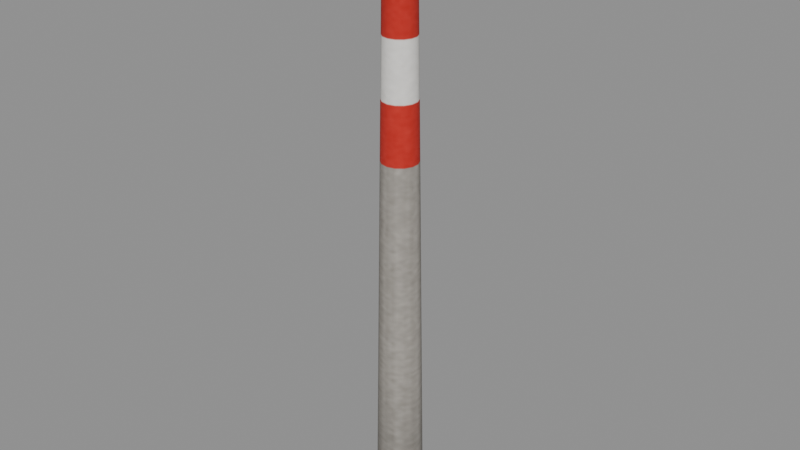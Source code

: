 # Source: chimney.blend  (saved by Blender 4.3.34; exported with 4.5.12 LTS)
import bpy
from mathutils import Matrix  # noqa: F401  (used for matrix-valued properties, if any)

bpy.ops.wm.read_factory_settings(use_empty=True)
scene = bpy.context.scene
scene.name = 'Scene'

# ---- images (referenced by path relative to the original .blend; pixels are not part of the script)
import os
ASSET_DIR = os.environ.get("B2B_ASSET_DIR", "")  # directory of the original .blend (textures are referenced by path, not embedded)
HERE = os.path.dirname(os.path.abspath(__file__))  # packed textures are extracted next to this script under _unpacked/

def load_image(name, relpath, width, height, colorspace="sRGB"):
    """Load a texture the original file referenced (path relative to the .blend, or extracted next to this script)."""
    p = next((c for c in (os.path.join(HERE, relpath), os.path.join(ASSET_DIR, relpath)) if relpath and os.path.exists(c)), "")
    if p:
        img = bpy.data.images.load(p, check_existing=True)
        img.name = name
    else:  # same state as the original file: an image datablock whose file is absent (Cycles renders it pink)
        img = bpy.data.images.new(name, width, height)
        img.source = "FILE"
        img.filepath = "//" + (relpath or name)
    img.colorspace_settings.name = colorspace
    return img
img_chimney = load_image('chimney', '_unpacked/chimney.583447a5.png', 64, 512, 'sRGB')

# ---- materials (node trees are filled in below, after node groups)
mat_chimney_concrete = bpy.data.materials.new('chimney_concrete')
mat_chimney_concrete.use_backface_culling = True
mat_chimney_concrete.diffuse_color = (0.3424, 0.3185, 0.2846, 1.0)
mat_chimney_top = bpy.data.materials.new('chimney_top')
mat_chimney_top.use_backface_culling = True
mat_chimney_top.diffuse_color = (0.007194, 0.007194, 0.007194, 1.0)

# ---- material node trees
mat_chimney_concrete.use_nodes = True; mat_chimney_concrete.node_tree.nodes.clear()
_N = mat_chimney_concrete.node_tree.nodes; _L = mat_chimney_concrete.node_tree.links
n0 = _N.new('ShaderNodeBsdfPrincipled'); n0.name = 'Principled BSDF'; n0.location = (10, 300)
n0.inputs[2].default_value = 0.9
n1 = _N.new('ShaderNodeOutputMaterial'); n1.name = 'Material Output'; n1.location = (300, 300)
n2 = _N.new('ShaderNodeTexImage'); n2.name = 'Image Texture'; n2.location = (0, 0)
n2.image = img_chimney
_L.new(n0.outputs[0], n1.inputs[0])
_L.new(n2.outputs[0], n0.inputs[0])
n1.is_active_output = True
mat_chimney_top.use_nodes = True; mat_chimney_top.node_tree.nodes.clear()
_N = mat_chimney_top.node_tree.nodes; _L = mat_chimney_top.node_tree.links
n0 = _N.new('ShaderNodeBsdfPrincipled'); n0.name = 'Principled BSDF'; n0.location = (10, 300)
n0.inputs[0].default_value = (0.007194, 0.007194, 0.007194, 1.0)
n0.inputs[2].default_value = 0.9
n1 = _N.new('ShaderNodeOutputMaterial'); n1.name = 'Material Output'; n1.location = (300, 300)
_L.new(n0.outputs[0], n1.inputs[0])
n1.is_active_output = True

# ---- meshes
me_chimney = bpy.data.meshes.new('chimney')
me_chimney.from_pydata([(0.0, 3.8, 0.0), (1.649, 3.424, 0.0), (2.971, 2.369, 0.0), (3.705, 0.8456, 0.0), (3.705, -0.8456, 0.0), (2.971, -2.369, 0.0), (1.649, -3.424, 0.0), (4.654e-16, -3.8, 0.0), (-1.649, -3.424, 0.0), (-2.971, -2.369, 0.0), (-3.705, -0.8456, 0.0), (-3.705, 0.8456, 0.0), (-2.971, 2.369, 0.0), (-1.649, 3.424, 0.0), (0.0, 3.8, 0.0), (0.0, 3.06, 50.0), (1.328, 2.757, 50.0), (2.392, 1.908, 50.0), (2.983, 0.6809, 50.0), (2.983, -0.6809, 50.0), (2.392, -1.908, 50.0), (1.328, -2.757, 50.0), (3.747e-16, -3.06, 50.0), (-1.328, -2.757, 50.0), (-2.392, -1.908, 50.0), (-2.983, -0.6809, 50.0), (-2.983, 0.6809, 50.0), (-2.392, 1.908, 50.0), (-1.328, 2.757, 50.0), (0.0, 3.06, 50.0), (0.0, 2.32, 98.8), (1.007, 2.09, 98.8), (1.814, 1.446, 98.8), (2.262, 0.5162, 98.8), (2.262, -0.5162, 98.8), (1.814, -1.446, 98.8), (1.007, -2.09, 98.8), (2.841e-16, -2.32, 98.8), (-1.007, -2.09, 98.8), (-1.814, -1.446, 98.8), (-2.262, -0.5162, 98.8), (-2.262, 0.5162, 98.8), (-1.814, 1.446, 98.8), (-1.007, 2.09, 98.8), (0.0, 2.32, 98.8), (0.0, 2.598, 100.0), (1.127, 2.341, 100.0), (2.032, 1.62, 100.0), (2.533, 0.5782, 100.0), (2.533, -0.5782, 100.0), (2.032, -1.62, 100.0), (1.127, -2.341, 100.0), (3.182e-16, -2.598, 100.0), (-1.127, -2.341, 100.0), (-2.032, -1.62, 100.0), (-2.533, -0.5782, 100.0), (-2.533, 0.5782, 100.0), (-2.032, 1.62, 100.0), (-1.127, 2.341, 100.0), (0.0, 2.598, 100.0), (2.32, 0.0, 99.4), (2.09, 1.007, 99.4), (1.446, 1.814, 99.4), (0.5162, 2.262, 99.4), (-0.5162, 2.262, 99.4), (-1.446, 1.814, 99.4), (-2.09, 1.007, 99.4), (-2.32, 2.841e-16, 99.4), (-2.09, -1.007, 99.4), (-1.446, -1.814, 99.4), (-0.5162, -2.262, 99.4), (0.5162, -2.262, 99.4), (1.446, -1.814, 99.4), (2.09, -1.007, 99.4)], [], [(0, 15, 16, 1), (1, 16, 17, 2), (2, 17, 18, 3), (3, 18, 19, 4), (4, 19, 20, 5), (5, 20, 21, 6), (6, 21, 22, 7), (7, 22, 23, 8), (8, 23, 24, 9), (9, 24, 25, 10), (10, 25, 26, 11), (11, 26, 27, 12), (12, 27, 28, 13), (13, 28, 29, 14), (15, 30, 31, 16), (16, 31, 32, 17), (17, 32, 33, 18), (18, 33, 34, 19), (19, 34, 35, 20), (20, 35, 36, 21), (21, 36, 37, 22), (22, 37, 38, 23), (23, 38, 39, 24), (24, 39, 40, 25), (25, 40, 41, 26), (26, 41, 42, 27), (27, 42, 43, 28), (28, 43, 44, 29), (30, 45, 46, 31), (31, 46, 47, 32), (32, 47, 48, 33), (33, 48, 49, 34), (34, 49, 50, 35), (35, 50, 51, 36), (36, 51, 52, 37), (37, 52, 53, 38), (38, 53, 54, 39), (39, 54, 55, 40), (40, 55, 56, 41), (41, 56, 57, 42), (42, 57, 58, 43), (43, 58, 59, 44), (60, 61, 62, 63, 64, 65, 66, 67, 68, 69, 70, 71, 72, 73)])
me_chimney.polygons.foreach_set('use_smooth', [1, 1, 1, 1, 1, 1, 1, 1, 1, 1, 1, 1, 1, 1, 1, 1, 1, 1, 1, 1, 1, 1, 1, 1, 1, 1, 1, 1, 1, 1, 1, 1, 1, 1, 1, 1, 1, 1, 1, 1, 1, 1, 0])
me_chimney.polygons.foreach_set('material_index', [0, 0, 0, 0, 0, 0, 0, 0, 0, 0, 0, 0, 0, 0, 0, 0, 0, 0, 0, 0, 0, 0, 0, 0, 0, 0, 0, 0, 0, 0, 0, 0, 0, 0, 0, 0, 0, 0, 0, 0, 0, 0, 1])
_uv = me_chimney.uv_layers.new(name='UVMap')
_uv.uv.foreach_set('vector', [0.0, 0.0, 0.0, 0.5, 0.07143, 0.5, 0.07143, 0.0, 0.07143, 0.0, 0.07143, 0.5, 0.1429, 0.5, 0.1429, 0.0, 0.1429, 0.0, 0.1429, 0.5, 0.2143, 0.5, 0.2143, 0.0, 0.2143, 0.0, 0.2143, 0.5, 0.2857, 0.5, 0.2857, 0.0, 0.2857, 0.0, 0.2857, 0.5, 0.3571, 0.5, 0.3571, 0.0, 0.3571, 0.0, 0.3571, 0.5, 0.4286, 0.5, 0.4286, 0.0, 0.4286, 0.0, 0.4286, 0.5, 0.5, 0.5, 0.5, 0.0, 0.5, 0.0, 0.5, 0.5, 0.5714, 0.5, 0.5714, 0.0, 0.5714, 0.0, 0.5714, 0.5, 0.6429, 0.5, 0.6429, 0.0, 0.6429, 0.0, 0.6429, 0.5, 0.7143, 0.5, 0.7143, 0.0, 0.7143, 0.0, 0.7143, 0.5, 0.7857, 0.5, 0.7857, 0.0, 0.7857, 0.0, 0.7857, 0.5, 0.8571, 0.5, 0.8571, 0.0, 0.8571, 0.0, 0.8571, 0.5, 0.9286, 0.5, 0.9286, 0.0, 0.9286, 0.0, 0.9286, 0.5, 1.0, 0.5, 1.0, 0.0, 0.0, 0.5, 0.0, 0.97, 0.07143, 0.97, 0.07143, 0.5, 0.07143, 0.5, 0.07143, 0.97, 0.1429, 0.97, 0.1429, 0.5, 0.1429, 0.5, 0.1429, 0.97, 0.2143, 0.97, 0.2143, 0.5, 0.2143, 0.5, 0.2143, 0.97, 0.2857, 0.97, 0.2857, 0.5, 0.2857, 0.5, 0.2857, 0.97, 0.3571, 0.97, 0.3571, 0.5, 0.3571, 0.5, 0.3571, 0.97, 0.4286, 0.97, 0.4286, 0.5, 0.4286, 0.5, 0.4286, 0.97, 0.5, 0.97, 0.5, 0.5, 0.5, 0.5, 0.5, 0.97, 0.5714, 0.97, 0.5714, 0.5, 0.5714, 0.5, 0.5714, 0.97, 0.6429, 0.97, 0.6429, 0.5, 0.6429, 0.5, 0.6429, 0.97, 0.7143, 0.97, 0.7143, 0.5, 0.7143, 0.5, 0.7143, 0.97, 0.7857, 0.97, 0.7857, 0.5, 0.7857, 0.5, 0.7857, 0.97, 0.8571, 0.97, 0.8571, 0.5, 0.8571, 0.5, 0.8571, 0.97, 0.9286, 0.97, 0.9286, 0.5, 0.9286, 0.5, 0.9286, 0.97, 1.0, 0.97, 1.0, 0.5, 0.0, 0.97, 0.0, 1.0, 0.07143, 1.0, 0.07143, 0.97, 0.07143, 0.97, 0.07143, 1.0, 0.1429, 1.0, 0.1429, 0.97, 0.1429, 0.97, 0.1429, 1.0, 0.2143, 1.0, 0.2143, 0.97, 0.2143, 0.97, 0.2143, 1.0, 0.2857, 1.0, 0.2857, 0.97, 0.2857, 0.97, 0.2857, 1.0, 0.3571, 1.0, 0.3571, 0.97, 0.3571, 0.97, 0.3571, 1.0, 0.4286, 1.0, 0.4286, 0.97, 0.4286, 0.97, 0.4286, 1.0, 0.5, 1.0, 0.5, 0.97, 0.5, 0.97, 0.5, 1.0, 0.5714, 1.0, 0.5714, 0.97, 0.5714, 0.97, 0.5714, 1.0, 0.6429, 1.0, 0.6429, 0.97, 0.6429, 0.97, 0.6429, 1.0, 0.7143, 1.0, 0.7143, 0.97, 0.7143, 0.97, 0.7143, 1.0, 0.7857, 1.0, 0.7857, 0.97, 0.7857, 0.97, 0.7857, 1.0, 0.8571, 1.0, 0.8571, 0.97, 0.8571, 0.97, 0.8571, 1.0, 0.9286, 1.0, 0.9286, 0.97, 0.9286, 0.97, 0.9286, 1.0, 1.0, 1.0, 1.0, 0.97, 0.0, 0.0, 0.0, 0.0, 0.0, 0.0, 0.0, 0.0, 0.0, 0.0, 0.0, 0.0, 0.0, 0.0, 0.0, 0.0, 0.0, 0.0, 0.0, 0.0, 0.0, 0.0, 0.0, 0.0, 0.0, 0.0, 0.0, 0.0])
me_chimney.materials.append(mat_chimney_concrete)
me_chimney.materials.append(mat_chimney_top)
me_chimney.update()

# ---- objects
ob_chimney = bpy.data.objects.new('chimney', me_chimney)

# ---- transforms, parenting, visibility, modifiers, constraints
ob_chimney.location = (0.0, 0.0, 0.0)

# ---- collection membership
scene.collection.objects.link(ob_chimney)

# ---- scene / render settings (as saved in the file)
scene.frame_start = 1; scene.frame_end = 250; scene.frame_set(1)
scene.render.engine = 'BLENDER_EEVEE_NEXT'
bpy.context.view_layer.update()

# ---- added for rendering (the .blend has no active camera and no usable light): camera, sun + grey world if the file has none
cam_auto = bpy.data.cameras.new('AutoCamera')
cam_auto.lens = 50.0
cam_auto.sensor_width = 36.0
cam_auto.clip_end = 1632.88
ob_auto_camera = bpy.data.objects.new('AutoCamera', cam_auto)
scene.collection.objects.link(ob_auto_camera)
ob_auto_camera.location = (93.0422, -111.651, 124.434)
ob_auto_camera.rotation_euler = (1.09748, -7.21219e-08, 0.694738)
scene.camera = ob_auto_camera
light_auto_sun = bpy.data.lights.new('AutoSun', 'SUN')
light_auto_sun.energy = 3.0
light_auto_sun.angle = 0.0523599
ob_auto_sun = bpy.data.objects.new('AutoSun', light_auto_sun)
scene.collection.objects.link(ob_auto_sun)
ob_auto_sun.rotation_euler = (0.872665, 0.174533, 0.523599)
if scene.world is None:
    world_auto = bpy.data.worlds.new('AutoWorld')
    world_auto.color = (0.3, 0.3, 0.3)
    scene.world = world_auto
bpy.context.view_layer.update()
